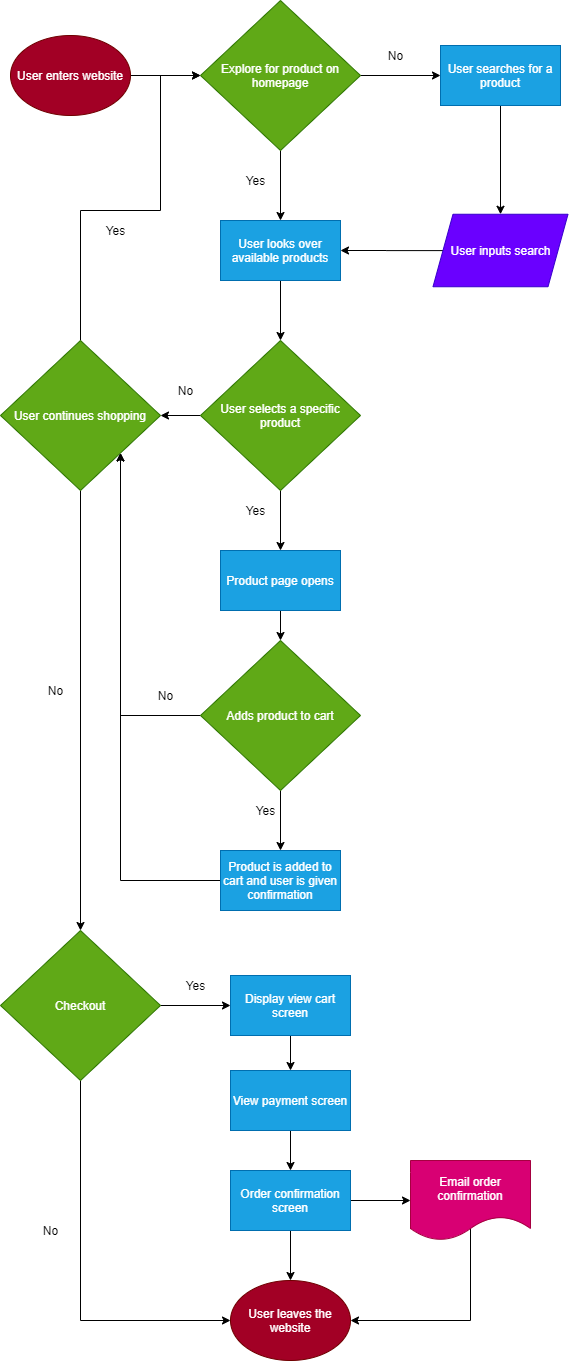

The diagram above was exported from draw.io. Its source (the exported page's mxGraphModel, read from the mxfile embedded in the PNG):
<mxGraphModel dx="820" dy="575" grid="1" gridSize="10" guides="1" tooltips="1" connect="1" arrows="1" fold="1" page="1" pageScale="1" pageWidth="850" pageHeight="1400" math="0" shadow="0">
  <root>
    <mxCell id="0" />
    <mxCell id="1" parent="0" />
    <mxCell id="450" style="edgeStyle=orthogonalEdgeStyle;rounded=0;orthogonalLoop=1;jettySize=auto;html=1;entryX=0;entryY=0.5;entryDx=0;entryDy=0;" parent="1" source="426" target="427" edge="1">
      <mxGeometry relative="1" as="geometry" />
    </mxCell>
    <mxCell id="426" value="User enters website" style="ellipse;whiteSpace=wrap;html=1;fillColor=#a20025;strokeColor=#6F0000;fontColor=#ffffff;" parent="1" vertex="1">
      <mxGeometry x="20" y="45" width="120" height="80" as="geometry" />
    </mxCell>
    <mxCell id="439" style="edgeStyle=orthogonalEdgeStyle;rounded=0;orthogonalLoop=1;jettySize=auto;html=1;exitX=1;exitY=0.5;exitDx=0;exitDy=0;entryX=0;entryY=0.5;entryDx=0;entryDy=0;" parent="1" source="427" target="433" edge="1">
      <mxGeometry relative="1" as="geometry" />
    </mxCell>
    <mxCell id="447" style="edgeStyle=orthogonalEdgeStyle;rounded=0;orthogonalLoop=1;jettySize=auto;html=1;entryX=0.5;entryY=0;entryDx=0;entryDy=0;" parent="1" source="427" target="441" edge="1">
      <mxGeometry relative="1" as="geometry" />
    </mxCell>
    <mxCell id="427" value="Explore for product on homepage" style="rhombus;whiteSpace=wrap;html=1;fillColor=#60a917;strokeColor=#2D7600;fontColor=#ffffff;" parent="1" vertex="1">
      <mxGeometry x="210" y="10" width="160" height="150" as="geometry" />
    </mxCell>
    <mxCell id="432" value="No" style="text;html=1;align=center;verticalAlign=middle;resizable=0;points=[];autosize=1;" parent="1" vertex="1">
      <mxGeometry x="390" y="55" width="30" height="20" as="geometry" />
    </mxCell>
    <mxCell id="446" style="edgeStyle=orthogonalEdgeStyle;rounded=0;orthogonalLoop=1;jettySize=auto;html=1;entryX=0.5;entryY=0;entryDx=0;entryDy=0;" parent="1" source="433" target="435" edge="1">
      <mxGeometry relative="1" as="geometry" />
    </mxCell>
    <mxCell id="433" value="User searches for a product" style="rounded=0;whiteSpace=wrap;html=1;fillColor=#1ba1e2;strokeColor=#006EAF;fontColor=#ffffff;" parent="1" vertex="1">
      <mxGeometry x="450" y="55" width="120" height="60" as="geometry" />
    </mxCell>
    <mxCell id="448" style="edgeStyle=orthogonalEdgeStyle;rounded=0;orthogonalLoop=1;jettySize=auto;html=1;entryX=1;entryY=0.5;entryDx=0;entryDy=0;" parent="1" source="435" target="441" edge="1">
      <mxGeometry relative="1" as="geometry" />
    </mxCell>
    <mxCell id="435" value="User inputs search" style="shape=parallelogram;perimeter=parallelogramPerimeter;whiteSpace=wrap;html=1;fixedSize=1;fillColor=#6a00ff;strokeColor=#3700CC;fontColor=#ffffff;" parent="1" vertex="1">
      <mxGeometry x="442.5" y="223.75" width="135" height="72.5" as="geometry" />
    </mxCell>
    <mxCell id="453" style="edgeStyle=orthogonalEdgeStyle;rounded=0;orthogonalLoop=1;jettySize=auto;html=1;entryX=0.5;entryY=0;entryDx=0;entryDy=0;" parent="1" source="441" target="452" edge="1">
      <mxGeometry relative="1" as="geometry" />
    </mxCell>
    <mxCell id="441" value="User looks over available products" style="rounded=0;whiteSpace=wrap;html=1;fillColor=#1ba1e2;strokeColor=#006EAF;fontColor=#ffffff;" parent="1" vertex="1">
      <mxGeometry x="230" y="230" width="120" height="60" as="geometry" />
    </mxCell>
    <mxCell id="449" value="Yes" style="text;html=1;align=center;verticalAlign=middle;resizable=0;points=[];autosize=1;" parent="1" vertex="1">
      <mxGeometry x="250" y="180" width="30" height="20" as="geometry" />
    </mxCell>
    <mxCell id="457" style="edgeStyle=orthogonalEdgeStyle;rounded=0;orthogonalLoop=1;jettySize=auto;html=1;entryX=1;entryY=0.5;entryDx=0;entryDy=0;" parent="1" source="452" target="456" edge="1">
      <mxGeometry relative="1" as="geometry" />
    </mxCell>
    <mxCell id="464" style="edgeStyle=orthogonalEdgeStyle;rounded=0;orthogonalLoop=1;jettySize=auto;html=1;entryX=0.5;entryY=0;entryDx=0;entryDy=0;" parent="1" source="452" target="463" edge="1">
      <mxGeometry relative="1" as="geometry" />
    </mxCell>
    <mxCell id="452" value="User selects a specific product" style="rhombus;whiteSpace=wrap;html=1;fillColor=#60a917;strokeColor=#2D7600;fontColor=#ffffff;" parent="1" vertex="1">
      <mxGeometry x="210" y="350" width="160" height="150" as="geometry" />
    </mxCell>
    <mxCell id="455" value="User leaves the website" style="ellipse;whiteSpace=wrap;html=1;fillColor=#a20025;strokeColor=#6F0000;fontColor=#ffffff;" parent="1" vertex="1">
      <mxGeometry x="240" y="1290" width="120" height="80" as="geometry" />
    </mxCell>
    <mxCell id="475" style="edgeStyle=orthogonalEdgeStyle;rounded=0;orthogonalLoop=1;jettySize=auto;html=1;entryX=0;entryY=0.5;entryDx=0;entryDy=0;" parent="1" source="456" target="427" edge="1">
      <mxGeometry relative="1" as="geometry">
        <mxPoint x="170" y="90" as="targetPoint" />
        <Array as="points">
          <mxPoint x="90" y="220" />
          <mxPoint x="170" y="220" />
          <mxPoint x="170" y="85" />
        </Array>
      </mxGeometry>
    </mxCell>
    <mxCell id="492" style="edgeStyle=orthogonalEdgeStyle;rounded=0;orthogonalLoop=1;jettySize=auto;html=1;entryX=0.5;entryY=0;entryDx=0;entryDy=0;" parent="1" source="456" target="490" edge="1">
      <mxGeometry relative="1" as="geometry" />
    </mxCell>
    <mxCell id="456" value="User continues shopping" style="rhombus;whiteSpace=wrap;html=1;fillColor=#60a917;strokeColor=#2D7600;fontColor=#ffffff;" parent="1" vertex="1">
      <mxGeometry x="10" y="350" width="160" height="150" as="geometry" />
    </mxCell>
    <mxCell id="458" value="No" style="text;html=1;align=center;verticalAlign=middle;resizable=0;points=[];autosize=1;" parent="1" vertex="1">
      <mxGeometry x="180" y="390" width="30" height="20" as="geometry" />
    </mxCell>
    <mxCell id="460" value="Yes" style="text;html=1;align=center;verticalAlign=middle;resizable=0;points=[];autosize=1;" parent="1" vertex="1">
      <mxGeometry x="110" y="230" width="30" height="20" as="geometry" />
    </mxCell>
    <mxCell id="462" value="No" style="text;html=1;align=center;verticalAlign=middle;resizable=0;points=[];autosize=1;" parent="1" vertex="1">
      <mxGeometry x="50" y="690" width="30" height="20" as="geometry" />
    </mxCell>
    <mxCell id="467" style="edgeStyle=orthogonalEdgeStyle;rounded=0;orthogonalLoop=1;jettySize=auto;html=1;entryX=0.5;entryY=0;entryDx=0;entryDy=0;" parent="1" source="463" target="466" edge="1">
      <mxGeometry relative="1" as="geometry" />
    </mxCell>
    <mxCell id="463" value="Product page opens" style="rounded=0;whiteSpace=wrap;html=1;fillColor=#1ba1e2;strokeColor=#006EAF;fontColor=#ffffff;" parent="1" vertex="1">
      <mxGeometry x="230" y="560" width="120" height="60" as="geometry" />
    </mxCell>
    <mxCell id="465" value="Yes" style="text;html=1;align=center;verticalAlign=middle;resizable=0;points=[];autosize=1;" parent="1" vertex="1">
      <mxGeometry x="250" y="510" width="30" height="20" as="geometry" />
    </mxCell>
    <mxCell id="468" style="edgeStyle=orthogonalEdgeStyle;rounded=0;orthogonalLoop=1;jettySize=auto;html=1;entryX=1;entryY=1;entryDx=0;entryDy=0;" parent="1" source="466" target="456" edge="1">
      <mxGeometry relative="1" as="geometry" />
    </mxCell>
    <mxCell id="487" style="edgeStyle=orthogonalEdgeStyle;rounded=0;orthogonalLoop=1;jettySize=auto;html=1;entryX=0.5;entryY=0;entryDx=0;entryDy=0;" parent="1" source="466" target="477" edge="1">
      <mxGeometry relative="1" as="geometry" />
    </mxCell>
    <mxCell id="466" value="Adds product to cart" style="rhombus;whiteSpace=wrap;html=1;fillColor=#60a917;strokeColor=#2D7600;fontColor=#ffffff;" parent="1" vertex="1">
      <mxGeometry x="210" y="650" width="160" height="150" as="geometry" />
    </mxCell>
    <mxCell id="469" value="No" style="text;html=1;align=center;verticalAlign=middle;resizable=0;points=[];autosize=1;" parent="1" vertex="1">
      <mxGeometry x="160" y="695" width="30" height="20" as="geometry" />
    </mxCell>
    <mxCell id="488" style="edgeStyle=orthogonalEdgeStyle;rounded=0;orthogonalLoop=1;jettySize=auto;html=1;entryX=1;entryY=1;entryDx=0;entryDy=0;" parent="1" source="477" target="456" edge="1">
      <mxGeometry relative="1" as="geometry" />
    </mxCell>
    <mxCell id="477" value="Product is added to cart and user is given confirmation" style="rounded=0;whiteSpace=wrap;html=1;fillColor=#1ba1e2;strokeColor=#006EAF;fontColor=#ffffff;" parent="1" vertex="1">
      <mxGeometry x="230" y="860" width="120" height="60" as="geometry" />
    </mxCell>
    <mxCell id="479" value="Yes" style="text;html=1;align=center;verticalAlign=middle;resizable=0;points=[];autosize=1;" parent="1" vertex="1">
      <mxGeometry x="260" y="810" width="30" height="20" as="geometry" />
    </mxCell>
    <mxCell id="493" style="edgeStyle=orthogonalEdgeStyle;rounded=0;orthogonalLoop=1;jettySize=auto;html=1;entryX=0;entryY=0.5;entryDx=0;entryDy=0;exitX=0.5;exitY=1;exitDx=0;exitDy=0;" parent="1" source="490" target="455" edge="1">
      <mxGeometry relative="1" as="geometry" />
    </mxCell>
    <mxCell id="496" style="edgeStyle=orthogonalEdgeStyle;rounded=0;orthogonalLoop=1;jettySize=auto;html=1;entryX=0;entryY=0.5;entryDx=0;entryDy=0;" parent="1" source="490" target="495" edge="1">
      <mxGeometry relative="1" as="geometry" />
    </mxCell>
    <mxCell id="490" value="Checkout" style="rhombus;whiteSpace=wrap;html=1;fillColor=#60a917;strokeColor=#2D7600;fontColor=#ffffff;" parent="1" vertex="1">
      <mxGeometry x="10" y="940" width="160" height="150" as="geometry" />
    </mxCell>
    <mxCell id="494" value="No" style="text;html=1;align=center;verticalAlign=middle;resizable=0;points=[];autosize=1;" parent="1" vertex="1">
      <mxGeometry x="45" y="1230" width="30" height="20" as="geometry" />
    </mxCell>
    <mxCell id="499" style="edgeStyle=orthogonalEdgeStyle;rounded=0;orthogonalLoop=1;jettySize=auto;html=1;entryX=0.5;entryY=0;entryDx=0;entryDy=0;" parent="1" source="495" target="498" edge="1">
      <mxGeometry relative="1" as="geometry" />
    </mxCell>
    <mxCell id="495" value="Display view cart screen" style="rounded=0;whiteSpace=wrap;html=1;fillColor=#1ba1e2;strokeColor=#006EAF;fontColor=#ffffff;" parent="1" vertex="1">
      <mxGeometry x="240" y="985" width="120" height="60" as="geometry" />
    </mxCell>
    <mxCell id="497" value="Yes" style="text;html=1;align=center;verticalAlign=middle;resizable=0;points=[];autosize=1;" parent="1" vertex="1">
      <mxGeometry x="190" y="985" width="30" height="20" as="geometry" />
    </mxCell>
    <mxCell id="501" style="edgeStyle=orthogonalEdgeStyle;rounded=0;orthogonalLoop=1;jettySize=auto;html=1;entryX=0.5;entryY=0;entryDx=0;entryDy=0;" parent="1" source="498" target="500" edge="1">
      <mxGeometry relative="1" as="geometry" />
    </mxCell>
    <mxCell id="498" value="View payment screen" style="whiteSpace=wrap;html=1;fillColor=#1ba1e2;strokeColor=#006EAF;fontColor=#ffffff;" parent="1" vertex="1">
      <mxGeometry x="240" y="1080" width="120" height="60" as="geometry" />
    </mxCell>
    <mxCell id="502" style="edgeStyle=orthogonalEdgeStyle;rounded=0;orthogonalLoop=1;jettySize=auto;html=1;entryX=0.5;entryY=0;entryDx=0;entryDy=0;" parent="1" source="500" target="455" edge="1">
      <mxGeometry relative="1" as="geometry" />
    </mxCell>
    <mxCell id="504" style="edgeStyle=orthogonalEdgeStyle;rounded=0;orthogonalLoop=1;jettySize=auto;html=1;entryX=0;entryY=0.5;entryDx=0;entryDy=0;" parent="1" source="500" target="503" edge="1">
      <mxGeometry relative="1" as="geometry" />
    </mxCell>
    <mxCell id="500" value="Order confirmation screen" style="whiteSpace=wrap;html=1;fillColor=#1ba1e2;strokeColor=#006EAF;fontColor=#ffffff;" parent="1" vertex="1">
      <mxGeometry x="240" y="1180" width="120" height="60" as="geometry" />
    </mxCell>
    <mxCell id="505" style="edgeStyle=orthogonalEdgeStyle;rounded=0;orthogonalLoop=1;jettySize=auto;html=1;entryX=1;entryY=0.5;entryDx=0;entryDy=0;exitX=0.523;exitY=0.823;exitDx=0;exitDy=0;exitPerimeter=0;" parent="1" source="503" target="455" edge="1">
      <mxGeometry relative="1" as="geometry">
        <Array as="points">
          <mxPoint x="480" y="1236" />
          <mxPoint x="480" y="1330" />
        </Array>
      </mxGeometry>
    </mxCell>
    <mxCell id="503" value="Email order confirmation" style="shape=document;whiteSpace=wrap;html=1;boundedLbl=1;fillColor=#d80073;strokeColor=#A50040;fontColor=#ffffff;" parent="1" vertex="1">
      <mxGeometry x="420" y="1170" width="120" height="80" as="geometry" />
    </mxCell>
  </root>
</mxGraphModel>